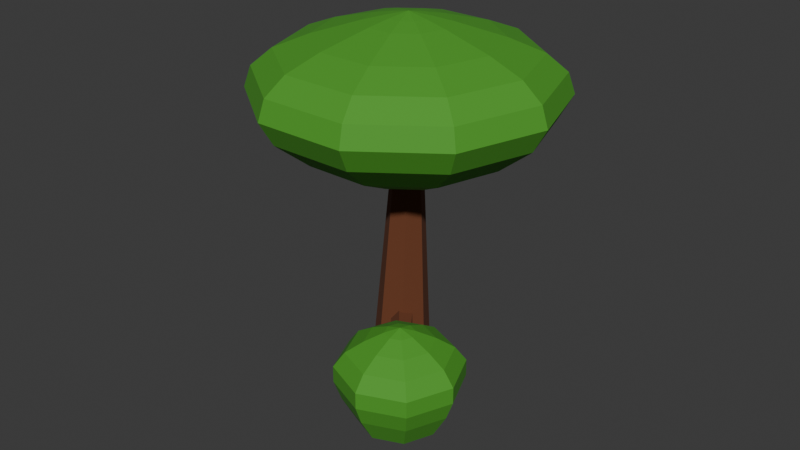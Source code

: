 # Source: MapleTree.blend  (saved by Blender 5.1.30; exported with 4.5.12 LTS)
import bpy
from mathutils import Matrix  # noqa: F401  (used for matrix-valued properties, if any)

bpy.ops.wm.read_factory_settings(use_empty=True)
scene = bpy.context.scene
scene.name = 'Scene'

# ---- collections
col_collection = bpy.data.collections.new('Collection'); scene.collection.children.link(col_collection)

# ---- materials (node trees are filled in below, after node groups)
mat_maplecrown_001 = bpy.data.materials.new('MapleCrown.001')
mat_maplecrown_001.diffuse_color = (0.18, 0.55, 0.1, 1.0)
mat_mapletrunk_001 = bpy.data.materials.new('MapleTrunk.001')
mat_mapletrunk_001.diffuse_color = (0.3, 0.16, 0.06, 1.0)

# ---- material node trees
mat_maplecrown_001.use_nodes = True; mat_maplecrown_001.node_tree.nodes.clear()
_N = mat_maplecrown_001.node_tree.nodes; _L = mat_maplecrown_001.node_tree.links
n0 = _N.new('ShaderNodeBsdfPrincipled'); n0.name = 'Principled BSDF'; n0.location = (-200, 100)
n0.inputs[0].default_value = (0.06848, 0.3325, 0.02122, 1.0)
n0.inputs[2].default_value = 0.8
n1 = _N.new('ShaderNodeOutputMaterial'); n1.name = 'Material Output'; n1.location = (200, 100)
_L.new(n0.outputs[0], n1.inputs[0])
n1.is_active_output = True
mat_mapletrunk_001.use_nodes = True; mat_mapletrunk_001.node_tree.nodes.clear()
_N = mat_mapletrunk_001.node_tree.nodes; _L = mat_mapletrunk_001.node_tree.links
n0 = _N.new('ShaderNodeBsdfPrincipled'); n0.name = 'Principled BSDF'; n0.location = (-200, 100)
n0.inputs[0].default_value = (0.147, 0.04231, 0.0137, 1.0)
n0.inputs[2].default_value = 0.9
n1 = _N.new('ShaderNodeOutputMaterial'); n1.name = 'Material Output'; n1.location = (200, 100)
_L.new(n0.outputs[0], n1.inputs[0])
n1.is_active_output = True

# ---- world
world_world = bpy.data.worlds.new('World'); scene.world = world_world
world_world.use_nodes = True; world_world.node_tree.nodes.clear()
_N = world_world.node_tree.nodes; _L = world_world.node_tree.links
n0 = _N.new('ShaderNodeOutputWorld'); n0.name = 'World Output'; n0.location = (200, 100)
n1 = _N.new('ShaderNodeBackground'); n1.name = 'Background'; n1.location = (-200, 100)
n1.inputs[0].default_value = (0.05088, 0.05088, 0.05088, 1.0)
_L.new(n1.outputs[0], n0.inputs[0])
n0.is_active_output = True
world_world.color = (0.05088, 0.05088, 0.05088)
world_world.sun_shadow_jitter_overblur = 0.0

# ---- meshes
me_mapletree_trunk_002 = bpy.data.meshes.new('MapleTree_Trunk.002')
me_mapletree_trunk_002.from_pydata([(0.6924, -0.2885, 4.33), (0.6565, -0.1778, 4.33), (0.5623, -0.1094, 4.33), (0.446, -0.1094, 4.33), (0.3518, -0.1778, 4.33), (0.3159, -0.2885, 4.33), (0.3518, -0.3991, 4.33), (0.446, -0.4675, 4.33), (0.5623, -0.4675, 4.33), (0.6565, -0.3991, 4.33), (2.01, -0.2885, 4.895), (1.723, 0.5969, 4.895), (0.9696, 1.144, 4.895), (0.03869, 1.144, 4.895), (-0.7144, 0.5969, 4.895), (-1.002, -0.2885, 4.895), (-0.7144, -1.174, 4.895), (0.03869, -1.721, 4.895), (0.9696, -1.721, 4.895), (1.723, -1.174, 4.895), (3.328, -0.2885, 5.554), (2.789, 1.372, 5.554), (1.377, 2.398, 5.554), (-0.3686, 2.398, 5.554), (-1.781, 1.372, 5.554), (-2.32, -0.2885, 5.554), (-1.781, -1.948, 5.554), (-0.3686, -2.974, 5.554), (1.377, -2.974, 5.554), (2.789, -1.948, 5.554), (4.27, -0.2885, 6.307), (3.551, 1.925, 6.307), (1.668, 3.293, 6.307), (-0.6595, 3.293, 6.307), (-2.542, 1.925, 6.307), (-3.261, -0.2885, 6.307), (-2.542, -2.502, 6.307), (-0.6595, -3.87, 6.307), (1.668, -3.87, 6.307), (3.551, -2.502, 6.307), (4.646, -0.2885, 6.966), (3.855, 2.146, 6.966), (1.784, 3.651, 6.966), (-0.7759, 3.651, 6.966), (-2.847, 2.146, 6.966), (-3.638, -0.2885, 6.966), (-2.847, -2.723, 6.966), (-0.7759, -4.228, 6.966), (1.784, -4.228, 6.966), (3.855, -2.723, 6.966), (4.458, -0.2885, 7.531), (3.703, 2.036, 7.531), (1.726, 3.472, 7.531), (-0.7177, 3.472, 7.531), (-2.695, 2.036, 7.531), (-3.45, -0.2885, 7.531), (-2.695, -2.612, 7.531), (-0.7177, -4.049, 7.531), (1.726, -4.049, 7.531), (3.703, -2.612, 7.531), (3.893, -0.2885, 8.002), (3.246, 1.704, 8.002), (1.551, 2.935, 8.002), (-0.5431, 2.935, 8.002), (-2.238, 1.704, 8.002), (-2.885, -0.2885, 8.002), (-2.238, -2.28, 8.002), (-0.5431, -3.512, 8.002), (1.551, -3.512, 8.002), (3.246, -2.28, 8.002), (2.952, -0.2885, 8.378), (2.484, 1.15, 8.378), (1.261, 2.039, 8.378), (-0.2522, 2.039, 8.378), (-1.476, 1.15, 8.378), (-1.943, -0.2885, 8.378), (-1.476, -1.727, 8.378), (-0.2522, -2.616, 8.378), (1.261, -2.616, 8.378), (2.484, -1.727, 8.378), (1.634, -0.2885, 8.755), (1.418, 0.3755, 8.755), (0.8532, 0.7859, 8.755), (0.1551, 0.7859, 8.755), (-0.4098, 0.3755, 8.755), (-0.6255, -0.2885, 8.755), (-0.4098, -0.9525, 8.755), (0.1551, -1.363, 8.755), (0.8532, -1.363, 8.755), (1.418, -0.9525, 8.755), (1.069, -0.2885, 8.887), (0.9611, 0.04354, 8.887), (0.6787, 0.2487, 8.887), (0.3296, 0.2487, 8.887), (0.04718, 0.04354, 8.887), (-0.0607, -0.2885, 8.887), (0.04718, -0.6205, 8.887), (0.3296, -0.8257, 8.887), (0.6787, -0.8257, 8.887), (0.9611, -0.6205, 8.887), (0.5041, -0.2885, 9.0), (0.5041, -0.2885, 4.33), (-2.01, 3.606, 3.389), (-2.314, 4.338, 3.389), (-3.046, 4.641, 3.389), (-3.778, 4.338, 3.389), (-4.081, 3.606, 3.389), (-3.778, 2.874, 3.389), (-3.046, 2.57, 3.389), (-2.314, 2.874, 3.389), (-1.634, 3.606, 4.048), (-2.047, 4.604, 4.048), (-3.046, 5.018, 4.048), (-4.044, 4.604, 4.048), (-4.458, 3.606, 4.048), (-4.044, 2.607, 4.048), (-3.046, 2.194, 4.048), (-2.047, 2.607, 4.048), (-1.446, 3.606, 4.556), (-1.914, 4.737, 4.556), (-3.046, 5.206, 4.556), (-4.178, 4.737, 4.556), (-4.646, 3.606, 4.556), (-4.178, 2.474, 4.556), (-3.046, 2.005, 4.556), (-1.914, 2.474, 4.556), (-1.446, 3.606, 4.989), (-1.914, 4.737, 4.989), (-3.046, 5.206, 4.989), (-4.178, 4.737, 4.989), (-4.646, 3.606, 4.989), (-4.178, 2.474, 4.989), (-3.046, 2.005, 4.989), (-1.914, 2.474, 4.989), (-1.728, 3.606, 5.366), (-2.114, 4.538, 5.366), (-3.046, 4.924, 5.366), (-3.978, 4.538, 5.366), (-4.364, 3.606, 5.366), (-3.978, 2.674, 5.366), (-3.046, 2.288, 5.366), (-2.114, 2.674, 5.366), (-2.18, 3.606, 5.648), (-2.434, 4.218, 5.648), (-3.046, 4.472, 5.648), (-3.658, 4.218, 5.648), (-3.912, 3.606, 5.648), (-3.658, 2.993, 5.648), (-3.046, 2.74, 5.648), (-2.434, 2.993, 5.648), (-2.669, 3.606, 5.874), (-2.78, 3.872, 5.874), (-3.046, 3.982, 5.874), (-3.312, 3.872, 5.874), (-3.422, 3.606, 5.874), (-3.312, 3.34, 5.874), (-3.046, 3.229, 5.874), (-2.78, 3.34, 5.874), (-3.046, 3.606, 5.987), (-3.046, 3.606, 3.389), (4.041, -3.606, 0.0), (3.738, -2.874, 0.0), (3.005, -2.57, 0.0), (2.273, -2.874, 0.0), (1.97, -3.606, 0.0), (2.273, -4.338, 0.0), (3.005, -4.641, 0.0), (3.738, -4.338, 0.0), (4.417, -3.606, 0.659), (4.004, -2.607, 0.659), (3.005, -2.194, 0.659), (2.007, -2.607, 0.659), (1.593, -3.606, 0.659), (2.007, -4.604, 0.659), (3.005, -5.018, 0.659), (4.004, -4.604, 0.659), (4.606, -3.606, 1.167), (4.137, -2.474, 1.167), (3.005, -2.005, 1.167), (1.874, -2.474, 1.167), (1.405, -3.606, 1.167), (1.874, -4.737, 1.167), (3.005, -5.206, 1.167), (4.137, -4.737, 1.167), (4.606, -3.606, 1.6), (4.137, -2.474, 1.6), (3.005, -2.005, 1.6), (1.874, -2.474, 1.6), (1.405, -3.606, 1.6), (1.874, -4.737, 1.6), (3.005, -5.206, 1.6), (4.137, -4.737, 1.6), (4.323, -3.606, 1.977), (3.937, -2.674, 1.977), (3.005, -2.288, 1.977), (2.073, -2.674, 1.977), (1.687, -3.606, 1.977), (2.073, -4.538, 1.977), (3.005, -4.924, 1.977), (3.937, -4.538, 1.977), (3.871, -3.606, 2.259), (3.618, -2.993, 2.259), (3.005, -2.74, 2.259), (2.393, -2.993, 2.259), (2.139, -3.606, 2.259), (2.393, -4.218, 2.259), (3.005, -4.472, 2.259), (3.618, -4.218, 2.259), (3.382, -3.606, 2.485), (3.272, -3.34, 2.485), (3.005, -3.229, 2.485), (2.739, -3.34, 2.485), (2.629, -3.606, 2.485), (2.739, -3.872, 2.485), (3.005, -3.982, 2.485), (3.272, -3.872, 2.485), (3.005, -3.606, 2.598), (3.005, -3.606, 0.0)], [], [(0, 1, 11, 10), (1, 2, 12, 11), (2, 3, 13, 12), (3, 4, 14, 13), (4, 5, 15, 14), (5, 6, 16, 15), (6, 7, 17, 16), (7, 8, 18, 17), (8, 9, 19, 18), (9, 0, 10, 19), (10, 11, 21, 20), (11, 12, 22, 21), (12, 13, 23, 22), (13, 14, 24, 23), (14, 15, 25, 24), (15, 16, 26, 25), (16, 17, 27, 26), (17, 18, 28, 27), (18, 19, 29, 28), (19, 10, 20, 29), (20, 21, 31, 30), (21, 22, 32, 31), (22, 23, 33, 32), (23, 24, 34, 33), (24, 25, 35, 34), (25, 26, 36, 35), (26, 27, 37, 36), (27, 28, 38, 37), (28, 29, 39, 38), (29, 20, 30, 39), (30, 31, 41, 40), (31, 32, 42, 41), (32, 33, 43, 42), (33, 34, 44, 43), (34, 35, 45, 44), (35, 36, 46, 45), (36, 37, 47, 46), (37, 38, 48, 47), (38, 39, 49, 48), (39, 30, 40, 49), (40, 41, 51, 50), (41, 42, 52, 51), (42, 43, 53, 52), (43, 44, 54, 53), (44, 45, 55, 54), (45, 46, 56, 55), (46, 47, 57, 56), (47, 48, 58, 57), (48, 49, 59, 58), (49, 40, 50, 59), (50, 51, 61, 60), (51, 52, 62, 61), (52, 53, 63, 62), (53, 54, 64, 63), (54, 55, 65, 64), (55, 56, 66, 65), (56, 57, 67, 66), (57, 58, 68, 67), (58, 59, 69, 68), (59, 50, 60, 69), (60, 61, 71, 70), (61, 62, 72, 71), (62, 63, 73, 72), (63, 64, 74, 73), (64, 65, 75, 74), (65, 66, 76, 75), (66, 67, 77, 76), (67, 68, 78, 77), (68, 69, 79, 78), (69, 60, 70, 79), (70, 71, 81, 80), (71, 72, 82, 81), (72, 73, 83, 82), (73, 74, 84, 83), (74, 75, 85, 84), (75, 76, 86, 85), (76, 77, 87, 86), (77, 78, 88, 87), (78, 79, 89, 88), (79, 70, 80, 89), (80, 81, 91, 90), (81, 82, 92, 91), (82, 83, 93, 92), (83, 84, 94, 93), (84, 85, 95, 94), (85, 86, 96, 95), (86, 87, 97, 96), (87, 88, 98, 97), (88, 89, 99, 98), (89, 80, 90, 99), (90, 91, 100), (91, 92, 100), (92, 93, 100), (93, 94, 100), (94, 95, 100), (95, 96, 100), (96, 97, 100), (97, 98, 100), (98, 99, 100), (99, 90, 100), (101, 1, 0), (101, 2, 1), (101, 3, 2), (101, 4, 3), (101, 5, 4), (101, 6, 5), (101, 7, 6), (101, 8, 7), (101, 9, 8), (101, 0, 9), (102, 103, 111, 110), (103, 104, 112, 111), (104, 105, 113, 112), (105, 106, 114, 113), (106, 107, 115, 114), (107, 108, 116, 115), (108, 109, 117, 116), (109, 102, 110, 117), (110, 111, 119, 118), (111, 112, 120, 119), (112, 113, 121, 120), (113, 114, 122, 121), (114, 115, 123, 122), (115, 116, 124, 123), (116, 117, 125, 124), (117, 110, 118, 125), (118, 119, 127, 126), (119, 120, 128, 127), (120, 121, 129, 128), (121, 122, 130, 129), (122, 123, 131, 130), (123, 124, 132, 131), (124, 125, 133, 132), (125, 118, 126, 133), (126, 127, 135, 134), (127, 128, 136, 135), (128, 129, 137, 136), (129, 130, 138, 137), (130, 131, 139, 138), (131, 132, 140, 139), (132, 133, 141, 140), (133, 126, 134, 141), (134, 135, 143, 142), (135, 136, 144, 143), (136, 137, 145, 144), (137, 138, 146, 145), (138, 139, 147, 146), (139, 140, 148, 147), (140, 141, 149, 148), (141, 134, 142, 149), (142, 143, 151, 150), (143, 144, 152, 151), (144, 145, 153, 152), (145, 146, 154, 153), (146, 147, 155, 154), (147, 148, 156, 155), (148, 149, 157, 156), (149, 142, 150, 157), (150, 151, 158), (151, 152, 158), (152, 153, 158), (153, 154, 158), (154, 155, 158), (155, 156, 158), (156, 157, 158), (157, 150, 158), (159, 103, 102), (159, 104, 103), (159, 105, 104), (159, 106, 105), (159, 107, 106), (159, 108, 107), (159, 109, 108), (159, 102, 109), (160, 161, 169, 168), (161, 162, 170, 169), (162, 163, 171, 170), (163, 164, 172, 171), (164, 165, 173, 172), (165, 166, 174, 173), (166, 167, 175, 174), (167, 160, 168, 175), (168, 169, 177, 176), (169, 170, 178, 177), (170, 171, 179, 178), (171, 172, 180, 179), (172, 173, 181, 180), (173, 174, 182, 181), (174, 175, 183, 182), (175, 168, 176, 183), (176, 177, 185, 184), (177, 178, 186, 185), (178, 179, 187, 186), (179, 180, 188, 187), (180, 181, 189, 188), (181, 182, 190, 189), (182, 183, 191, 190), (183, 176, 184, 191), (184, 185, 193, 192), (185, 186, 194, 193), (186, 187, 195, 194), (187, 188, 196, 195), (188, 189, 197, 196), (189, 190, 198, 197), (190, 191, 199, 198), (191, 184, 192, 199), (192, 193, 201, 200), (193, 194, 202, 201), (194, 195, 203, 202), (195, 196, 204, 203), (196, 197, 205, 204), (197, 198, 206, 205), (198, 199, 207, 206), (199, 192, 200, 207), (200, 201, 209, 208), (201, 202, 210, 209), (202, 203, 211, 210), (203, 204, 212, 211), (204, 205, 213, 212), (205, 206, 214, 213), (206, 207, 215, 214), (207, 200, 208, 215), (208, 209, 216), (209, 210, 216), (210, 211, 216), (211, 212, 216), (212, 213, 216), (213, 214, 216), (214, 215, 216), (215, 208, 216), (217, 161, 160), (217, 162, 161), (217, 163, 162), (217, 164, 163), (217, 165, 164), (217, 166, 165), (217, 167, 166), (217, 160, 167)])
me_mapletree_trunk_002.materials.append(mat_maplecrown_001)
me_mapletree_trunk_002.update()
me_mapletree_trunk_001 = bpy.data.meshes.new('MapleTree_Trunk.001')
me_mapletree_trunk_001.from_pydata([(1.225, -0.2916, 0.0), (0.8568, 0.4739, 0.0), (0.02853, 0.6629, 0.0), (-0.6357, 0.1332, 0.0), (-0.6357, -0.7164, 0.0), (0.02853, -1.246, 0.0), (0.8568, -1.057, 0.0), (1.19, -0.2916, 1.059), (0.8481, 0.4187, 1.059), (0.07955, 0.5941, 1.059), (-0.5368, 0.1026, 1.059), (-0.5368, -0.6858, 1.059), (0.07955, -1.177, 1.059), (0.8481, -1.002, 1.059), (1.155, -0.2916, 2.118), (0.8394, 0.3635, 2.118), (0.1306, 0.5252, 2.118), (-0.4379, 0.07193, 2.118), (-0.4379, -0.6551, 2.118), (0.1306, -1.108, 2.118), (0.8394, -0.9467, 2.118), (1.12, -0.2916, 3.177), (0.8307, 0.3083, 3.177), (0.1816, 0.4564, 3.177), (-0.339, 0.0413, 3.177), (-0.339, -0.6245, 3.177), (0.1816, -1.04, 3.177), (0.8307, -0.8914, 3.177), (1.084, -0.2916, 4.236), (0.8219, 0.2531, 4.236), (0.2326, 0.3876, 4.236), (-0.24, 0.01066, 4.236), (-0.24, -0.5939, 4.236), (0.2326, -0.9708, 4.236), (0.8219, -0.8362, 4.236), (1.049, -0.2916, 5.295), (0.8132, 0.1979, 5.295), (0.2836, 0.3187, 5.295), (-0.1411, -0.01997, 5.295), (-0.1411, -0.5632, 5.295), (0.2836, -0.9019, 5.295), (0.8132, -0.781, 5.295), (1.014, -0.2916, 6.354), (0.8045, 0.1427, 6.354), (0.3346, 0.2499, 6.354), (-0.04221, -0.05061, 6.354), (-0.04221, -0.5326, 6.354), (0.3346, -0.8331, 6.354), (0.8045, -0.7258, 6.354), (0.9783, -0.2916, 7.414), (0.7958, 0.08745, 7.414), (0.3856, 0.1811, 7.414), (0.0567, -0.08124, 7.414), (0.0567, -0.502, 7.414), (0.3856, -0.7643, 7.414), (0.7958, -0.6706, 7.414), (0.943, -0.2916, 8.473), (0.7871, 0.03225, 8.473), (0.4366, 0.1122, 8.473), (0.1556, -0.1119, 8.473), (0.1556, -0.4713, 8.473), (0.4366, -0.6954, 8.473), (0.7871, -0.6154, 8.473), (0.2464, -0.2916, 0.0), (0.5288, -0.2916, 8.473), (0.5669, 0.09277, 6.025), (0.4395, -0.1161, 6.339), (0.1388, -0.3482, 6.219), (0.08038, -0.2829, 5.831), (0.345, -0.01029, 5.711), (-0.3021, 0.9953, 6.307), (-0.4118, 0.8155, 6.578), (-0.6707, 0.6155, 6.475), (-0.721, 0.6719, 6.14), (-0.4931, 0.9066, 6.037), (-1.171, 1.898, 6.59), (-1.263, 1.747, 6.817), (-1.48, 1.579, 6.73), (-1.522, 1.627, 6.449), (-1.331, 1.823, 6.363), (-2.04, 2.8, 6.872), (-2.114, 2.679, 7.056), (-2.29, 2.543, 6.986), (-2.324, 2.581, 6.759), (-2.169, 2.74, 6.689), (-2.909, 3.703, 7.155), (-2.966, 3.61, 7.294), (-3.099, 3.507, 7.241), (-3.125, 3.536, 7.068), (-3.008, 3.657, 7.015), (0.3141, -0.1329, 6.025), (-3.021, 3.603, 7.155), (0.2403, -0.6619, 3.766), (0.4232, -0.5156, 4.088), (0.7192, -0.2791, 3.965), (0.7192, -0.2791, 3.566), (0.4232, -0.5156, 3.443), (0.9083, -1.422, 3.766), (1.066, -1.296, 4.043), (1.321, -1.092, 3.937), (1.321, -1.092, 3.594), (1.066, -1.296, 3.488), (1.576, -2.182, 3.766), (1.708, -2.077, 3.998), (1.922, -1.906, 3.909), (1.922, -1.906, 3.622), (1.708, -2.077, 3.533), (2.244, -2.943, 3.766), (2.351, -2.857, 3.954), (2.524, -2.719, 3.882), (2.524, -2.719, 3.649), (2.351, -2.857, 3.578), (2.912, -3.703, 3.766), (2.994, -3.638, 3.909), (3.125, -3.533, 3.854), (3.125, -3.533, 3.677), (2.994, -3.638, 3.622), (0.505, -0.4503, 3.766), (3.03, -3.609, 3.766)], [], [(0, 1, 8, 7), (1, 2, 9, 8), (2, 3, 10, 9), (3, 4, 11, 10), (4, 5, 12, 11), (5, 6, 13, 12), (6, 0, 7, 13), (7, 8, 15, 14), (8, 9, 16, 15), (9, 10, 17, 16), (10, 11, 18, 17), (11, 12, 19, 18), (12, 13, 20, 19), (13, 7, 14, 20), (14, 15, 22, 21), (15, 16, 23, 22), (16, 17, 24, 23), (17, 18, 25, 24), (18, 19, 26, 25), (19, 20, 27, 26), (20, 14, 21, 27), (21, 22, 29, 28), (22, 23, 30, 29), (23, 24, 31, 30), (24, 25, 32, 31), (25, 26, 33, 32), (26, 27, 34, 33), (27, 21, 28, 34), (28, 29, 36, 35), (29, 30, 37, 36), (30, 31, 38, 37), (31, 32, 39, 38), (32, 33, 40, 39), (33, 34, 41, 40), (34, 28, 35, 41), (35, 36, 43, 42), (36, 37, 44, 43), (37, 38, 45, 44), (38, 39, 46, 45), (39, 40, 47, 46), (40, 41, 48, 47), (41, 35, 42, 48), (42, 43, 50, 49), (43, 44, 51, 50), (44, 45, 52, 51), (45, 46, 53, 52), (46, 47, 54, 53), (47, 48, 55, 54), (48, 42, 49, 55), (49, 50, 57, 56), (50, 51, 58, 57), (51, 52, 59, 58), (52, 53, 60, 59), (53, 54, 61, 60), (54, 55, 62, 61), (55, 49, 56, 62), (63, 1, 0), (63, 2, 1), (63, 3, 2), (63, 4, 3), (63, 5, 4), (63, 6, 5), (63, 0, 6), (64, 56, 57), (64, 57, 58), (64, 58, 59), (64, 59, 60), (64, 60, 61), (64, 61, 62), (64, 62, 56), (65, 70, 71, 66), (66, 71, 72, 67), (67, 72, 73, 68), (68, 73, 74, 69), (69, 74, 70, 65), (70, 75, 76, 71), (71, 76, 77, 72), (72, 77, 78, 73), (73, 78, 79, 74), (74, 79, 75, 70), (75, 80, 81, 76), (76, 81, 82, 77), (77, 82, 83, 78), (78, 83, 84, 79), (79, 84, 80, 75), (80, 85, 86, 81), (81, 86, 87, 82), (82, 87, 88, 83), (83, 88, 89, 84), (84, 89, 85, 80), (90, 65, 66), (90, 66, 67), (90, 67, 68), (90, 68, 69), (90, 69, 65), (91, 86, 85), (91, 87, 86), (91, 88, 87), (91, 89, 88), (91, 85, 89), (92, 97, 98, 93), (93, 98, 99, 94), (94, 99, 100, 95), (95, 100, 101, 96), (96, 101, 97, 92), (97, 102, 103, 98), (98, 103, 104, 99), (99, 104, 105, 100), (100, 105, 106, 101), (101, 106, 102, 97), (102, 107, 108, 103), (103, 108, 109, 104), (104, 109, 110, 105), (105, 110, 111, 106), (106, 111, 107, 102), (107, 112, 113, 108), (108, 113, 114, 109), (109, 114, 115, 110), (110, 115, 116, 111), (111, 116, 112, 107), (117, 92, 93), (117, 93, 94), (117, 94, 95), (117, 95, 96), (117, 96, 92), (118, 113, 112), (118, 114, 113), (118, 115, 114), (118, 116, 115), (118, 112, 116)])
me_mapletree_trunk_001.materials.append(mat_mapletrunk_001)
me_mapletree_trunk_001.update()

# ---- objects
ob_grotto_mapletree = bpy.data.objects.new('GROTTO_MapleTree', None)
ob_mapletree_maplecrown_001 = bpy.data.objects.new('MapleTree_MapleCrown.001', me_mapletree_trunk_002)
ob_mapletree_mapletrunk_001 = bpy.data.objects.new('MapleTree_MapleTrunk.001', me_mapletree_trunk_001)

# ---- transforms, parenting, visibility, modifiers, constraints
ob_grotto_mapletree.location = (0.0, 0.0, 0.0)
ob_mapletree_maplecrown_001.parent = ob_grotto_mapletree
ob_mapletree_maplecrown_001.location = (-0.2217, 0.2885, 3.201)
ob_mapletree_mapletrunk_001.parent = ob_grotto_mapletree
ob_mapletree_mapletrunk_001.location = (-0.2464, 0.2916, 0.0)

# ---- collection membership
scene.collection.objects.link(ob_grotto_mapletree)
col_collection.objects.link(ob_mapletree_maplecrown_001)
col_collection.objects.link(ob_mapletree_mapletrunk_001)

# ---- scene / render settings (as saved in the file)
scene.frame_start = 1; scene.frame_end = 250; scene.frame_set(1)
scene.render.engine = 'BLENDER_EEVEE_NEXT'
scene.render.bake_bias = 0.0
scene.render.bake_samples = 0
scene.cycles.sampling_pattern = 'TABULATED_SOBOL'
scene.eevee.use_volume_custom_range = False
bpy.context.view_layer.update()

# ---- added for rendering (the .blend has no active camera and no usable light): camera, sun
cam_auto = bpy.data.cameras.new('AutoCamera')
cam_auto.lens = 50.0
cam_auto.sensor_width = 36.0
cam_auto.clip_end = 1000.0
ob_auto_camera = bpy.data.objects.new('AutoCamera', cam_auto)
scene.collection.objects.link(ob_auto_camera)
ob_auto_camera.location = (16.9292, -20.2927, 19.821)
ob_auto_camera.rotation_euler = (1.09748, -7.21219e-08, 0.694738)
scene.camera = ob_auto_camera
light_auto_sun = bpy.data.lights.new('AutoSun', 'SUN')
light_auto_sun.energy = 3.0
light_auto_sun.angle = 0.0523599
ob_auto_sun = bpy.data.objects.new('AutoSun', light_auto_sun)
scene.collection.objects.link(ob_auto_sun)
ob_auto_sun.rotation_euler = (0.872665, 0.174533, 0.523599)
bpy.context.view_layer.update()

